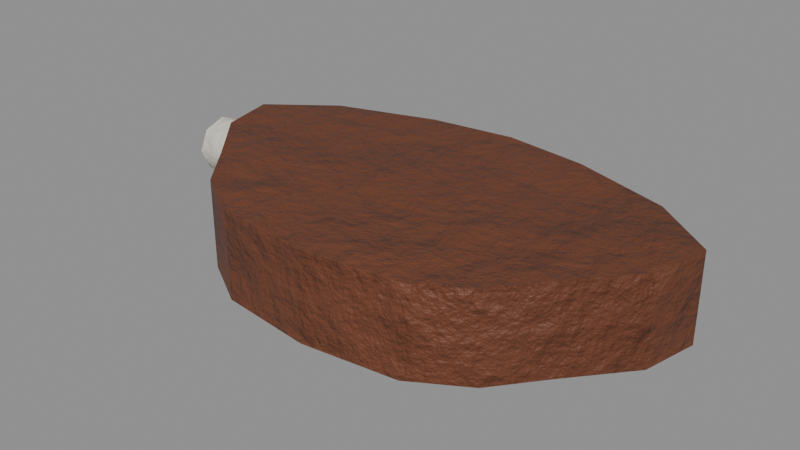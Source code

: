 # Source: food_meat_smoked.blend  (saved by Blender 5.0.119; exported with 4.5.12 LTS)
import bpy
from mathutils import Matrix  # noqa: F401  (used for matrix-valued properties, if any)

bpy.ops.wm.read_factory_settings(use_empty=True)
scene = bpy.context.scene
scene.name = 'food_meat_smoked'

# ---- collections
col_food_meat_smoked = bpy.data.collections.new('food_meat_smoked'); scene.collection.children.link(col_food_meat_smoked)

# ---- materials (node trees are filled in below, after node groups)
mat_item_6a3a24_5 = bpy.data.materials.new('Item_6a3a24_5')
mat_item_eeeadc_6 = bpy.data.materials.new('Item_eeeadc_6')
mat_bone = bpy.data.materials.new('Bone')

# ---- material node trees
mat_item_6a3a24_5.use_nodes = True; mat_item_6a3a24_5.node_tree.nodes.clear()
_N = mat_item_6a3a24_5.node_tree.nodes; _L = mat_item_6a3a24_5.node_tree.links
n0 = _N.new('ShaderNodeBsdfPrincipled'); n0.name = 'Principled BSDF'; n0.location = (-200, 100)
n0.inputs[2].default_value = 0.55
n1 = _N.new('ShaderNodeOutputMaterial'); n1.name = 'Material Output'; n1.location = (200, 100)
n2 = _N.new('ShaderNodeTexCoord'); n2.name = 'Texture Coordinate'; n2.location = (0, 0)
n3 = _N.new('ShaderNodeMapping'); n3.name = 'Mapping'; n3.location = (0, 0)
n4 = _N.new('ShaderNodeTexNoise'); n4.name = 'Noise Texture'; n4.location = (0, 0)
n4.width = 145
n4.inputs[2].default_value = 2.2
n4.inputs[3].default_value = 3.0
n5 = _N.new('ShaderNodeValToRGB'); n5.name = 'Color Ramp'; n5.location = (0, 0)
while len(n5.color_ramp.elements) > 1: n5.color_ramp.elements.remove(n5.color_ramp.elements[-1])
n5.color_ramp.elements[0].position = 0.3; n5.color_ramp.elements[0].color = (0.1211, 0.03554, 0.01482, 1.0)
_e = n5.color_ramp.elements.new(0.5); _e.color = (0.1441, 0.04231, 0.01764, 1.0)
_e = n5.color_ramp.elements.new(0.72); _e.color = (0.181, 0.05314, 0.02216, 1.0)
n6 = _N.new('ShaderNodeSeparateXYZ'); n6.name = 'Separate XYZ'; n6.location = (0, 0)
n7 = _N.new('ShaderNodeMath'); n7.name = 'Math'; n7.location = (0, 0)
n7.operation = 'SUBTRACT'
n7.use_clamp = True
n7.inputs[0].default_value = 0.45
n8 = _N.new('ShaderNodeTexNoise'); n8.name = 'Noise Texture.001'; n8.location = (0, 0)
n8.width = 145
n8.inputs[3].default_value = 5.0
n8.inputs[4].default_value = 0.6
n9 = _N.new('ShaderNodeMath'); n9.name = 'Math.001'; n9.location = (0, 0)
n9.operation = 'MULTIPLY'
n9.inputs[1].default_value = 1.2
n10 = _N.new('ShaderNodeMath'); n10.name = 'Math.002'; n10.location = (0, 0)
n10.operation = 'MULTIPLY'
n11 = _N.new('ShaderNodeMath'); n11.name = 'Math.003'; n11.location = (0, 0)
n12 = _N.new('ShaderNodeMath'); n12.name = 'Math.004'; n12.location = (0, 0)
n12.operation = 'MULTIPLY'
n12.use_clamp = True
n12.inputs[1].default_value = 0.05
n13 = _N.new('ShaderNodeValToRGB'); n13.name = 'Color Ramp.001'; n13.location = (0, 0)
while len(n13.color_ramp.elements) > 1: n13.color_ramp.elements.remove(n13.color_ramp.elements[-1])
n13.color_ramp.elements[0].position = 0.45; n13.color_ramp.elements[0].color = (0.0, 0.0, 0.0, 1.0)
_e = n13.color_ramp.elements.new(0.95); _e.color = (0.85, 0.85, 0.85, 1.0)
n14 = _N.new('ShaderNodeMix'); n14.name = 'Mix'; n14.location = (0, 0)
n14.data_type = 'RGBA'
n14.inputs[7].default_value = (0.4793, 0.2961, 0.15, 1.0)
n15 = _N.new('ShaderNodeTexNoise'); n15.name = 'Noise Texture.002'; n15.location = (0, 0)
n15.width = 145
n15.inputs[2].default_value = 30.0
n15.inputs[3].default_value = 6.0
n15.inputs[4].default_value = 0.6
n16 = _N.new('ShaderNodeBump'); n16.name = 'Bump'; n16.location = (0, 0)
n16.inputs[0].default_value = 0.6
n16.inputs[1].default_value = 0.02
_L.new(n0.outputs[0], n1.inputs[0])
_L.new(n2.outputs[3], n3.inputs[0])
_L.new(n3.outputs[0], n4.inputs[0])
_L.new(n4.outputs[0], n5.inputs[0])
_L.new(n2.outputs[3], n6.inputs[0])
_L.new(n6.outputs[2], n7.inputs[1])
_L.new(n3.outputs[0], n8.inputs[0])
_L.new(n7.outputs[0], n9.inputs[0])
_L.new(n8.outputs[0], n10.inputs[0])
_L.new(n9.outputs[0], n11.inputs[0])
_L.new(n10.outputs[0], n11.inputs[1])
_L.new(n11.outputs[0], n12.inputs[0])
_L.new(n12.outputs[0], n13.inputs[0])
_L.new(n13.outputs[0], n14.inputs[0])
_L.new(n5.outputs[0], n14.inputs[6])
_L.new(n14.outputs[2], n0.inputs[0])
_L.new(n3.outputs[0], n15.inputs[0])
_L.new(n15.outputs[0], n16.inputs[3])
_L.new(n16.outputs[0], n0.inputs[5])
n1.is_active_output = True
mat_item_eeeadc_6.use_nodes = True; mat_item_eeeadc_6.node_tree.nodes.clear()
_N = mat_item_eeeadc_6.node_tree.nodes; _L = mat_item_eeeadc_6.node_tree.links
n0 = _N.new('ShaderNodeBsdfPrincipled'); n0.name = 'Principled BSDF'; n0.location = (-200, 100)
n0.inputs[2].default_value = 0.6
n1 = _N.new('ShaderNodeOutputMaterial'); n1.name = 'Material Output'; n1.location = (200, 100)
n2 = _N.new('ShaderNodeTexCoord'); n2.name = 'Texture Coordinate'; n2.location = (0, 0)
n3 = _N.new('ShaderNodeMapping'); n3.name = 'Mapping'; n3.location = (0, 0)
n4 = _N.new('ShaderNodeTexNoise'); n4.name = 'Noise Texture'; n4.location = (0, 0)
n4.width = 145
n4.inputs[2].default_value = 2.2
n4.inputs[3].default_value = 3.0
n5 = _N.new('ShaderNodeValToRGB'); n5.name = 'Color Ramp'; n5.location = (0, 0)
while len(n5.color_ramp.elements) > 1: n5.color_ramp.elements.remove(n5.color_ramp.elements[-1])
n5.color_ramp.elements[0].position = 0.3; n5.color_ramp.elements[0].color = (0.7182, 0.6911, 0.6012, 1.0)
_e = n5.color_ramp.elements.new(0.5); _e.color = (0.855, 0.8228, 0.7157, 1.0)
_e = n5.color_ramp.elements.new(0.72); _e.color = (1.0, 1.0, 0.8989, 1.0)
n6 = _N.new('ShaderNodeSeparateXYZ'); n6.name = 'Separate XYZ'; n6.location = (0, 0)
n7 = _N.new('ShaderNodeMath'); n7.name = 'Math'; n7.location = (0, 0)
n7.operation = 'SUBTRACT'
n7.use_clamp = True
n7.inputs[0].default_value = 0.45
n8 = _N.new('ShaderNodeTexNoise'); n8.name = 'Noise Texture.001'; n8.location = (0, 0)
n8.width = 145
n8.inputs[3].default_value = 5.0
n8.inputs[4].default_value = 0.6
n9 = _N.new('ShaderNodeMath'); n9.name = 'Math.001'; n9.location = (0, 0)
n9.operation = 'MULTIPLY'
n9.inputs[1].default_value = 1.2
n10 = _N.new('ShaderNodeMath'); n10.name = 'Math.002'; n10.location = (0, 0)
n10.operation = 'MULTIPLY'
n11 = _N.new('ShaderNodeMath'); n11.name = 'Math.003'; n11.location = (0, 0)
n12 = _N.new('ShaderNodeMath'); n12.name = 'Math.004'; n12.location = (0, 0)
n12.operation = 'MULTIPLY'
n12.use_clamp = True
n12.inputs[1].default_value = 0.05
n13 = _N.new('ShaderNodeValToRGB'); n13.name = 'Color Ramp.001'; n13.location = (0, 0)
while len(n13.color_ramp.elements) > 1: n13.color_ramp.elements.remove(n13.color_ramp.elements[-1])
n13.color_ramp.elements[0].position = 0.45; n13.color_ramp.elements[0].color = (0.0, 0.0, 0.0, 1.0)
_e = n13.color_ramp.elements.new(0.95); _e.color = (0.85, 0.85, 0.85, 1.0)
n14 = _N.new('ShaderNodeMix'); n14.name = 'Mix'; n14.location = (0, 0)
n14.data_type = 'RGBA'
n14.inputs[7].default_value = (0.4793, 0.2961, 0.15, 1.0)
n15 = _N.new('ShaderNodeTexNoise'); n15.name = 'Noise Texture.002'; n15.location = (0, 0)
n15.width = 145
n15.inputs[2].default_value = 30.0
n15.inputs[3].default_value = 6.0
n15.inputs[4].default_value = 0.6
n16 = _N.new('ShaderNodeBump'); n16.name = 'Bump'; n16.location = (0, 0)
n16.inputs[0].default_value = 0.3
n16.inputs[1].default_value = 0.02
_L.new(n0.outputs[0], n1.inputs[0])
_L.new(n2.outputs[3], n3.inputs[0])
_L.new(n3.outputs[0], n4.inputs[0])
_L.new(n4.outputs[0], n5.inputs[0])
_L.new(n2.outputs[3], n6.inputs[0])
_L.new(n6.outputs[2], n7.inputs[1])
_L.new(n3.outputs[0], n8.inputs[0])
_L.new(n7.outputs[0], n9.inputs[0])
_L.new(n8.outputs[0], n10.inputs[0])
_L.new(n9.outputs[0], n11.inputs[0])
_L.new(n10.outputs[0], n11.inputs[1])
_L.new(n11.outputs[0], n12.inputs[0])
_L.new(n12.outputs[0], n13.inputs[0])
_L.new(n13.outputs[0], n14.inputs[0])
_L.new(n5.outputs[0], n14.inputs[6])
_L.new(n14.outputs[2], n0.inputs[0])
_L.new(n3.outputs[0], n15.inputs[0])
_L.new(n15.outputs[0], n16.inputs[3])
_L.new(n16.outputs[0], n0.inputs[5])
n1.is_active_output = True
mat_bone.use_nodes = True; mat_bone.node_tree.nodes.clear()
_N = mat_bone.node_tree.nodes; _L = mat_bone.node_tree.links
n0 = _N.new('ShaderNodeBsdfPrincipled'); n0.name = 'Principled BSDF'; n0.location = (-200, 100)
n0.inputs[2].default_value = 0.7
n1 = _N.new('ShaderNodeOutputMaterial'); n1.name = 'Material Output'; n1.location = (200, 100)
n2 = _N.new('ShaderNodeTexCoord'); n2.name = 'Texture Coordinate'; n2.location = (0, 0)
n3 = _N.new('ShaderNodeMapping'); n3.name = 'Mapping'; n3.location = (0, 0)
n4 = _N.new('ShaderNodeTexNoise'); n4.name = 'Noise Texture'; n4.location = (0, 0)
n4.width = 145
n4.inputs[2].default_value = 2.2
n4.inputs[3].default_value = 3.0
n5 = _N.new('ShaderNodeValToRGB'); n5.name = 'Color Ramp'; n5.location = (0, 0)
while len(n5.color_ramp.elements) > 1: n5.color_ramp.elements.remove(n5.color_ramp.elements[-1])
n5.color_ramp.elements[0].position = 0.3; n5.color_ramp.elements[0].color = (0.6083, 0.5837, 0.4909, 1.0)
_e = n5.color_ramp.elements.new(0.5); _e.color = (0.7157, 0.6867, 0.5776, 1.0)
_e = n5.color_ramp.elements.new(0.72); _e.color = (0.8875, 0.8515, 0.7162, 1.0)
n6 = _N.new('ShaderNodeSeparateXYZ'); n6.name = 'Separate XYZ'; n6.location = (0, 0)
n7 = _N.new('ShaderNodeMath'); n7.name = 'Math'; n7.location = (0, 0)
n7.operation = 'SUBTRACT'
n7.use_clamp = True
n7.inputs[0].default_value = 0.45
n8 = _N.new('ShaderNodeTexNoise'); n8.name = 'Noise Texture.001'; n8.location = (0, 0)
n8.width = 145
n8.inputs[3].default_value = 5.0
n8.inputs[4].default_value = 0.6
n9 = _N.new('ShaderNodeMath'); n9.name = 'Math.001'; n9.location = (0, 0)
n9.operation = 'MULTIPLY'
n9.inputs[1].default_value = 1.2
n10 = _N.new('ShaderNodeMath'); n10.name = 'Math.002'; n10.location = (0, 0)
n10.operation = 'MULTIPLY'
n11 = _N.new('ShaderNodeMath'); n11.name = 'Math.003'; n11.location = (0, 0)
n12 = _N.new('ShaderNodeMath'); n12.name = 'Math.004'; n12.location = (0, 0)
n12.operation = 'MULTIPLY'
n12.use_clamp = True
n12.inputs[1].default_value = 0.35
n13 = _N.new('ShaderNodeValToRGB'); n13.name = 'Color Ramp.001'; n13.location = (0, 0)
while len(n13.color_ramp.elements) > 1: n13.color_ramp.elements.remove(n13.color_ramp.elements[-1])
n13.color_ramp.elements[0].position = 0.45; n13.color_ramp.elements[0].color = (0.0, 0.0, 0.0, 1.0)
_e = n13.color_ramp.elements.new(0.95); _e.color = (0.85, 0.85, 0.85, 1.0)
n14 = _N.new('ShaderNodeMix'); n14.name = 'Mix'; n14.location = (0, 0)
n14.data_type = 'RGBA'
n14.inputs[7].default_value = (0.4793, 0.2961, 0.15, 1.0)
n15 = _N.new('ShaderNodeTexNoise'); n15.name = 'Noise Texture.002'; n15.location = (0, 0)
n15.width = 145
n15.inputs[2].default_value = 30.0
n15.inputs[3].default_value = 6.0
n15.inputs[4].default_value = 0.6
n16 = _N.new('ShaderNodeBump'); n16.name = 'Bump'; n16.location = (0, 0)
n16.inputs[0].default_value = 0.3
n16.inputs[1].default_value = 0.02
_L.new(n0.outputs[0], n1.inputs[0])
_L.new(n2.outputs[3], n3.inputs[0])
_L.new(n3.outputs[0], n4.inputs[0])
_L.new(n4.outputs[0], n5.inputs[0])
_L.new(n2.outputs[3], n6.inputs[0])
_L.new(n6.outputs[2], n7.inputs[1])
_L.new(n3.outputs[0], n8.inputs[0])
_L.new(n7.outputs[0], n9.inputs[0])
_L.new(n8.outputs[0], n10.inputs[0])
_L.new(n9.outputs[0], n11.inputs[0])
_L.new(n10.outputs[0], n11.inputs[1])
_L.new(n11.outputs[0], n12.inputs[0])
_L.new(n12.outputs[0], n13.inputs[0])
_L.new(n13.outputs[0], n14.inputs[0])
_L.new(n5.outputs[0], n14.inputs[6])
_L.new(n14.outputs[2], n0.inputs[0])
_L.new(n3.outputs[0], n15.inputs[0])
_L.new(n15.outputs[0], n16.inputs[3])
_L.new(n16.outputs[0], n0.inputs[5])
n1.is_active_output = True

# ---- meshes
me_food_meat_smoked_body = bpy.data.meshes.new('food_meat_smoked_body')
me_food_meat_smoked_body.from_pydata([(-0.08, 0.0, 0.0), (-0.08415, 0.01913, 0.0), (-0.06257, 0.03536, 0.0), (-0.02886, 0.04619, 0.0), (-4.164e-18, 0.05, 0.0), (0.02886, 0.04619, 0.0), (0.06257, 0.03536, 0.0), (0.08415, 0.01913, 0.0), (0.08, 6.123e-18, 0.0), (0.06367, -0.01913, 0.0), (0.05057, -0.03536, 0.0), (0.03237, -0.04619, 0.0), (1.69e-17, -0.05, 0.0), (-0.03237, -0.04619, 0.0), (-0.05057, -0.03536, 0.0), (-0.06367, -0.01913, 0.0), (-0.08, 0.0, 0.03), (-0.08415, 0.01913, 0.03), (-0.06257, 0.03536, 0.03), (-0.02886, 0.04619, 0.03), (-4.164e-18, 0.05, 0.03), (0.02886, 0.04619, 0.03), (0.06257, 0.03536, 0.03), (0.08415, 0.01913, 0.03), (0.08, 6.123e-18, 0.03), (0.06367, -0.01913, 0.03), (0.05057, -0.03536, 0.03), (0.03237, -0.04619, 0.03), (1.69e-17, -0.05, 0.03), (-0.03237, -0.04619, 0.03), (-0.05057, -0.03536, 0.03), (-0.06367, -0.01913, 0.03), (-0.06445, 0.03642, 0.002), (-0.02972, 0.04758, 0.002), (-4.289e-18, 0.0515, 0.002), (0.02972, 0.04758, 0.002), (0.06445, 0.03642, 0.002), (0.05756, 0.03253, 0.002), (0.02655, 0.0425, 0.002), (-3.831e-18, 0.046, 0.002), (-0.02655, 0.0425, 0.002), (-0.05756, 0.03253, 0.002), (-0.06445, 0.03642, 0.028), (-0.02972, 0.04758, 0.028), (-4.289e-18, 0.0515, 0.028), (0.02972, 0.04758, 0.028), (0.06445, 0.03642, 0.028), (0.05756, 0.03253, 0.028), (0.02655, 0.0425, 0.028), (-3.831e-18, 0.046, 0.028), (-0.02655, 0.0425, 0.028), (-0.05756, 0.03253, 0.028), (0.016, -4.495e-09, 0.025), (-0.096, 0.01, 0.025), (0.01663, 0.007043, 0.02207), (-0.09537, 0.01704, 0.02207), (0.01689, 0.00996, 0.015), (-0.09511, 0.01996, 0.015), (0.01663, 0.007043, 0.007929), (-0.09537, 0.01704, 0.007929), (0.016, -1.62e-10, 0.005), (-0.096, 0.01, 0.005), (0.01537, -0.007043, 0.007929), (-0.09663, 0.002957, 0.007929), (0.01511, -0.00996, 0.015), (-0.09689, 3.962e-05, 0.015), (0.01537, -0.007043, 0.02207), (-0.09663, 0.002957, 0.02207)], [], [(0, 16, 17, 1), (1, 17, 18, 2), (2, 18, 19, 3), (3, 19, 20, 4), (4, 20, 21, 5), (5, 21, 22, 6), (6, 22, 23, 7), (7, 23, 24, 8), (8, 24, 25, 9), (9, 25, 26, 10), (10, 26, 27, 11), (11, 27, 28, 12), (12, 28, 29, 13), (13, 29, 30, 14), (14, 30, 31, 15), (15, 31, 16, 0), (15, 0, 1, 2, 3, 4, 5, 6, 7, 8, 9, 10, 11, 12, 13, 14), (16, 31, 30, 29, 28, 27, 26, 25, 24, 23, 22, 21, 20, 19, 18, 17), (32, 42, 43, 33), (33, 43, 44, 34), (34, 44, 45, 35), (35, 45, 46, 36), (36, 46, 47, 37), (37, 47, 48, 38), (38, 48, 49, 39), (39, 49, 50, 40), (40, 50, 51, 41), (41, 51, 42, 32), (41, 32, 33, 34, 35, 36, 37, 38, 39, 40), (42, 51, 50, 49, 48, 47, 46, 45, 44, 43), (52, 54, 55, 53), (54, 56, 57, 55), (56, 58, 59, 57), (58, 60, 61, 59), (60, 62, 63, 61), (62, 64, 65, 63), (55, 57, 59, 61, 63, 65, 67, 53), (64, 66, 67, 65), (66, 52, 53, 67), (52, 66, 64, 62, 60, 58, 56, 54)])
me_food_meat_smoked_body.polygons.foreach_set('use_smooth', [True] * 40)
me_food_meat_smoked_body.polygons.foreach_set('material_index', [0, 0, 0, 0, 0, 0, 0, 0, 0, 0, 0, 0, 0, 0, 0, 0, 0, 0, 1, 1, 1, 1, 1, 1, 1, 1, 1, 1, 1, 1, 2, 2, 2, 2, 2, 2, 2, 2, 2, 2])
_k = set([(0, 1), (0, 15), (1, 2), (1, 17), (2, 3), (3, 4), (4, 5), (5, 6), (6, 7), (7, 8), (7, 23), (8, 9), (9, 10), (10, 11), (11, 12), (12, 13), (13, 14), (14, 15), (16, 17), (16, 31), (17, 18), (18, 19), (19, 20), (20, 21), (21, 22), (22, 23), (23, 24), (24, 25), (25, 26), (26, 27), (27, 28), (28, 29), (29, 30), (30, 31), (32, 33), (32, 41), (32, 42), (33, 34), (34, 35), (35, 36), (36, 37), (36, 46), (37, 38), (38, 39), (39, 40), (40, 41), (42, 43), (42, 51), (43, 44), (44, 45), (45, 46), (46, 47), (47, 48), (48, 49), (49, 50), (50, 51), (52, 54), (52, 66), (53, 55), (53, 67), (54, 56), (55, 57), (56, 58), (57, 59), (58, 60), (59, 61), (60, 62), (61, 63), (62, 64), (63, 65), (64, 66), (65, 67)])
me_food_meat_smoked_body.attributes.new('sharp_edge', 'BOOLEAN', 'EDGE').data.foreach_set('value', [ (min(e.vertices), max(e.vertices)) in _k for e in me_food_meat_smoked_body.edges])
_uv = me_food_meat_smoked_body.uv_layers.new(name='UVMap')
_uv.uv.foreach_set('vector', [0.9154, 0.4444, 0.81, 0.4444, 0.81, 0.3849, 0.9154, 0.3849, 0.8081, 0.5651, 0.7027, 0.5651, 0.7027, 0.4757, 0.8081, 0.4757, 0.8081, 0.4757, 0.7027, 0.4757, 0.7027, 0.3512, 0.8081, 0.3512, 0.8081, 0.3512, 0.7027, 0.3512, 0.7027, 0.2505, 0.8081, 0.2505, 0.8081, 0.2505, 0.7027, 0.2505, 0.7027, 0.1578, 0.8081, 0.1578, 0.8081, 0.1578, 0.7027, 0.1578, 0.7027, 0.05617, 0.8081, 0.05617, 0.8081, 0.05617, 0.7027, 0.05617, 0.7027, 0.000923, 0.8081, 0.000923, 0.9154, 0.3831, 0.81, 0.3831, 0.81, 0.3269, 0.9154, 0.3269, 0.9154, 0.3269, 0.81, 0.3269, 0.81, 0.2391, 0.9154, 0.2391, 0.9154, 0.2391, 0.81, 0.2391, 0.81, 0.1667, 0.9154, 0.1667, 0.9154, 0.1667, 0.81, 0.1667, 0.81, 0.09381, 0.9154, 0.09381, 0.9154, 0.09381, 0.81, 0.09381, 0.81, 0.000923, 0.9154, 0.0009231, 0.9154, 0.7638, 0.81, 0.7638, 0.81, 0.6772, 0.9154, 0.6772, 0.9154, 0.6772, 0.81, 0.6772, 0.81, 0.6059, 0.9154, 0.6059, 0.9154, 0.6059, 0.81, 0.6059, 0.81, 0.5328, 0.9154, 0.5328, 0.9154, 0.5328, 0.81, 0.5328, 0.81, 0.4444, 0.9154, 0.4444, 0.2684, 0.5012, 0.2083, 0.566, 0.1432, 0.5884, 0.07771, 0.5197, 0.02605, 0.4065, 0.000923, 0.3073, 0.002365, 0.205, 0.02636, 0.08292, 0.07412, 0.000923, 0.1426, 0.007566, 0.2161, 0.05672, 0.2781, 0.09578, 0.3234, 0.1548, 0.35, 0.2663, 0.35, 0.3808, 0.3196, 0.4488, 0.4935, 0.007566, 0.567, 0.05672, 0.629, 0.09578, 0.6743, 0.1548, 0.7008, 0.2663, 0.7008, 0.3808, 0.6705, 0.4488, 0.6192, 0.5012, 0.5591, 0.566, 0.4941, 0.5884, 0.4286, 0.5197, 0.3769, 0.4065, 0.3518, 0.3073, 0.3532, 0.205, 0.3772, 0.08292, 0.425, 0.0009231, 0.8081, 0.9991, 0.7167, 0.9991, 0.7167, 0.8709, 0.8081, 0.8709, 0.8081, 0.8709, 0.7167, 0.8709, 0.7167, 0.7671, 0.8081, 0.7671, 0.8081, 0.7671, 0.7167, 0.7671, 0.7167, 0.6716, 0.8081, 0.6716, 0.8081, 0.6716, 0.7167, 0.6716, 0.7167, 0.567, 0.8081, 0.567, 0.2277, 0.6816, 0.2277, 0.5902, 0.2547, 0.5902, 0.2547, 0.6816, 0.35, 0.7617, 0.2586, 0.7617, 0.2586, 0.6623, 0.35, 0.6623, 0.35, 0.6623, 0.2586, 0.6623, 0.2586, 0.5902, 0.35, 0.5902, 0.4432, 0.7713, 0.3518, 0.7713, 0.3518, 0.6942, 0.4432, 0.6942, 0.4432, 0.6942, 0.3518, 0.6942, 0.3518, 0.5902, 0.4432, 0.5902, 0.4965, 0.6816, 0.4965, 0.5902, 0.5229, 0.5902, 0.5229, 0.6816, 0.9172, 0.02511, 0.9309, 0.0009231, 0.9701, 0.123, 0.9839, 0.2274, 0.9701, 0.3319, 0.9309, 0.4539, 0.9172, 0.4297, 0.9523, 0.3207, 0.9646, 0.2274, 0.9523, 0.1341, 0.9309, 0.9087, 0.9172, 0.8845, 0.9523, 0.7755, 0.9646, 0.6822, 0.9523, 0.5889, 0.9172, 0.4799, 0.9309, 0.4557, 0.9701, 0.5778, 0.9839, 0.6822, 0.9701, 0.7867, 0.09787, 0.5902, 0.1227, 0.5902, 0.1227, 0.9854, 0.09787, 0.9854, 0.2258, 0.9551, 0.201, 0.9591, 0.201, 0.5942, 0.2258, 0.5902, 0.201, 0.9591, 0.1761, 0.9551, 0.1761, 0.5902, 0.201, 0.5942, 0.1246, 0.5902, 0.1494, 0.5902, 0.1494, 0.9854, 0.1246, 0.9854, 0.1494, 0.5902, 0.1743, 0.5902, 0.1743, 0.9854, 0.1494, 0.9854, 0.000923, 0.598, 0.02553, 0.5902, 0.03526, 0.8816, 0.01065, 0.8894, 0.06144, 0.9213, 0.03684, 0.9291, 0.01177, 0.9229, 0.0009231, 0.9065, 0.01065, 0.8894, 0.03526, 0.8816, 0.06032, 0.8878, 0.07117, 0.9042, 0.02553, 0.5902, 0.0506, 0.5963, 0.06032, 0.8878, 0.03526, 0.8816, 0.07302, 0.5902, 0.09787, 0.5902, 0.09787, 0.9854, 0.07302, 0.9854, 0.4801, 0.5902, 0.4947, 0.6054, 0.4947, 0.6314, 0.4801, 0.653, 0.4596, 0.6574, 0.445, 0.6422, 0.445, 0.6162, 0.4596, 0.5947])
me_food_meat_smoked_body.materials.append(mat_item_6a3a24_5)
me_food_meat_smoked_body.materials.append(mat_item_eeeadc_6)
me_food_meat_smoked_body.materials.append(mat_bone)
me_food_meat_smoked_body.update()

# ---- objects
ob_food_meat_smoked = bpy.data.objects.new('food_meat_smoked', None)
ob_food_meat_smoked_body = bpy.data.objects.new('food_meat_smoked_body', me_food_meat_smoked_body)

# ---- transforms, parenting, visibility, modifiers, constraints
ob_food_meat_smoked.location = (0.0, 0.0, 0.0)
ob_food_meat_smoked.empty_display_size = 0.25
ob_food_meat_smoked_body.parent = ob_food_meat_smoked
ob_food_meat_smoked_body.location = (-0.0, 0.0, 0.0)

# ---- collection membership
col_food_meat_smoked.objects.link(ob_food_meat_smoked)
col_food_meat_smoked.objects.link(ob_food_meat_smoked_body)

# ---- scene / render settings (as saved in the file)
scene.frame_start = 1; scene.frame_end = 250; scene.frame_set(1)
scene.render.engine = 'BLENDER_EEVEE_NEXT'
scene.render.image_settings.exr_codec = 'NONE'
scene.render.use_bake_clear = False
scene.render.bake_margin = 0
scene.render.bake_bias = 0.0
scene.render.bake_samples = 0
scene.render.simplify_subdivision_render = 0
scene.render.simplify_child_particles_render = 0.0
scene.eevee.use_volume_custom_range = False
scene.eevee.gtao_distance = 0.0
scene.eevee.use_fast_gi = False
scene.view_settings.white_balance_temperature = 0.0
scene.view_settings.white_balance_tint = 0.0
scene.view_settings.white_balance_whitepoint = (2.97, 0.5193, -0.0414)
bpy.context.view_layer.update()

# ---- added for rendering (the .blend has no active camera and no usable light): camera, sun + grey world if the file has none
cam_auto = bpy.data.cameras.new('AutoCamera')
cam_auto.lens = 50.0
cam_auto.sensor_width = 36.0
cam_auto.clip_end = 1000.0
ob_auto_camera = bpy.data.objects.new('AutoCamera', cam_auto)
scene.collection.objects.link(ob_auto_camera)
ob_auto_camera.location = (0.187661, -0.232085, 0.170224)
ob_auto_camera.rotation_euler = (1.09748, -7.21219e-08, 0.694738)
scene.camera = ob_auto_camera
light_auto_sun = bpy.data.lights.new('AutoSun', 'SUN')
light_auto_sun.energy = 3.0
light_auto_sun.angle = 0.0523599
ob_auto_sun = bpy.data.objects.new('AutoSun', light_auto_sun)
scene.collection.objects.link(ob_auto_sun)
ob_auto_sun.rotation_euler = (0.872665, 0.174533, 0.523599)
if scene.world is None:
    world_auto = bpy.data.worlds.new('AutoWorld')
    world_auto.color = (0.3, 0.3, 0.3)
    scene.world = world_auto
bpy.context.view_layer.update()

